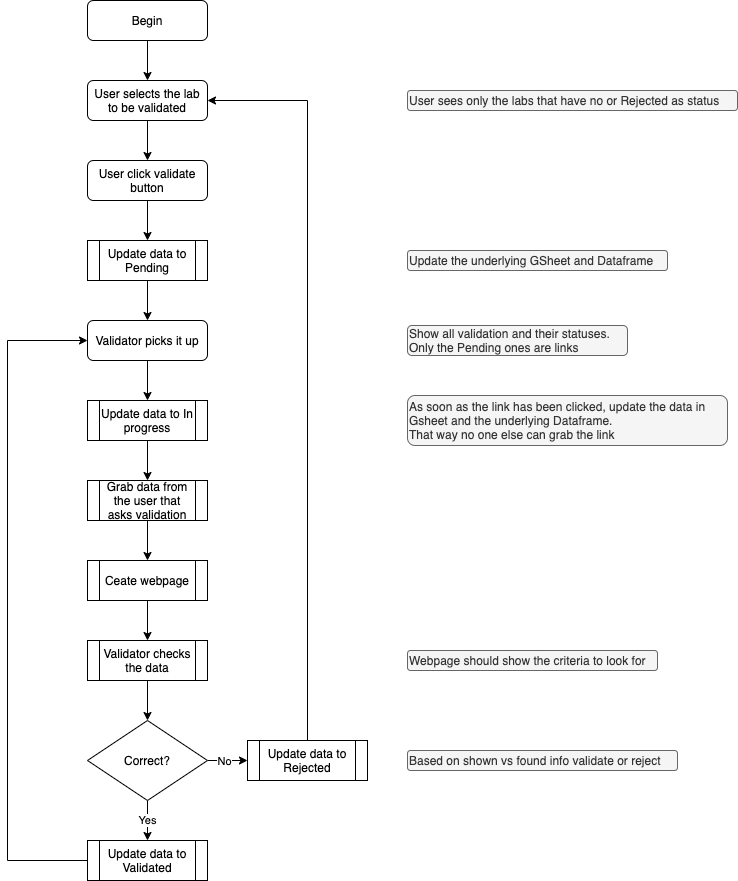

The diagram above was exported from draw.io. Its source (the exported page's mxGraphModel, read from the mxfile embedded in the PNG):
<mxGraphModel dx="1426" dy="832" grid="1" gridSize="10" guides="1" tooltips="1" connect="1" arrows="1" fold="1" page="1" pageScale="1" pageWidth="827" pageHeight="1169" math="0" shadow="0">
  <root>
    <mxCell id="WIyWlLk6GJQsqaUBKTNV-0" />
    <mxCell id="WIyWlLk6GJQsqaUBKTNV-1" parent="WIyWlLk6GJQsqaUBKTNV-0" />
    <mxCell id="hJoWORI48aFnA-Jzml4O-5" value="" style="edgeStyle=orthogonalEdgeStyle;rounded=0;orthogonalLoop=1;jettySize=auto;html=1;" parent="WIyWlLk6GJQsqaUBKTNV-1" source="WIyWlLk6GJQsqaUBKTNV-3" target="hJoWORI48aFnA-Jzml4O-0" edge="1">
      <mxGeometry relative="1" as="geometry" />
    </mxCell>
    <mxCell id="WIyWlLk6GJQsqaUBKTNV-3" value="Begin" style="rounded=1;whiteSpace=wrap;html=1;fontSize=12;glass=0;strokeWidth=1;shadow=0;" parent="WIyWlLk6GJQsqaUBKTNV-1" vertex="1">
      <mxGeometry x="160" y="80" width="120" height="40" as="geometry" />
    </mxCell>
    <mxCell id="hJoWORI48aFnA-Jzml4O-3" value="" style="edgeStyle=orthogonalEdgeStyle;rounded=0;orthogonalLoop=1;jettySize=auto;html=1;" parent="WIyWlLk6GJQsqaUBKTNV-1" source="hJoWORI48aFnA-Jzml4O-0" target="hJoWORI48aFnA-Jzml4O-1" edge="1">
      <mxGeometry relative="1" as="geometry" />
    </mxCell>
    <mxCell id="hJoWORI48aFnA-Jzml4O-0" value="User selects the lab to be validated" style="rounded=1;whiteSpace=wrap;html=1;" parent="WIyWlLk6GJQsqaUBKTNV-1" vertex="1">
      <mxGeometry x="160" y="160" width="120" height="40" as="geometry" />
    </mxCell>
    <mxCell id="hJoWORI48aFnA-Jzml4O-7" value="" style="edgeStyle=orthogonalEdgeStyle;rounded=0;orthogonalLoop=1;jettySize=auto;html=1;" parent="WIyWlLk6GJQsqaUBKTNV-1" source="hJoWORI48aFnA-Jzml4O-1" target="hJoWORI48aFnA-Jzml4O-6" edge="1">
      <mxGeometry relative="1" as="geometry" />
    </mxCell>
    <mxCell id="hJoWORI48aFnA-Jzml4O-1" value="User click validate button" style="rounded=1;whiteSpace=wrap;html=1;" parent="WIyWlLk6GJQsqaUBKTNV-1" vertex="1">
      <mxGeometry x="160" y="240" width="120" height="40" as="geometry" />
    </mxCell>
    <mxCell id="hJoWORI48aFnA-Jzml4O-10" value="" style="edgeStyle=orthogonalEdgeStyle;rounded=0;orthogonalLoop=1;jettySize=auto;html=1;" parent="WIyWlLk6GJQsqaUBKTNV-1" source="hJoWORI48aFnA-Jzml4O-6" target="hJoWORI48aFnA-Jzml4O-8" edge="1">
      <mxGeometry relative="1" as="geometry" />
    </mxCell>
    <mxCell id="hJoWORI48aFnA-Jzml4O-6" value="Update data to Pending" style="shape=process;whiteSpace=wrap;html=1;backgroundOutline=1;" parent="WIyWlLk6GJQsqaUBKTNV-1" vertex="1">
      <mxGeometry x="160" y="320" width="120" height="40" as="geometry" />
    </mxCell>
    <mxCell id="hJoWORI48aFnA-Jzml4O-11" value="" style="edgeStyle=orthogonalEdgeStyle;rounded=0;orthogonalLoop=1;jettySize=auto;html=1;" parent="WIyWlLk6GJQsqaUBKTNV-1" source="hJoWORI48aFnA-Jzml4O-8" target="hJoWORI48aFnA-Jzml4O-9" edge="1">
      <mxGeometry relative="1" as="geometry" />
    </mxCell>
    <mxCell id="hJoWORI48aFnA-Jzml4O-8" value="Validator picks it up" style="rounded=1;whiteSpace=wrap;html=1;" parent="WIyWlLk6GJQsqaUBKTNV-1" vertex="1">
      <mxGeometry x="160" y="400" width="120" height="40" as="geometry" />
    </mxCell>
    <mxCell id="hJoWORI48aFnA-Jzml4O-15" value="" style="edgeStyle=orthogonalEdgeStyle;rounded=0;orthogonalLoop=1;jettySize=auto;html=1;" parent="WIyWlLk6GJQsqaUBKTNV-1" source="hJoWORI48aFnA-Jzml4O-9" target="hJoWORI48aFnA-Jzml4O-14" edge="1">
      <mxGeometry relative="1" as="geometry" />
    </mxCell>
    <mxCell id="hJoWORI48aFnA-Jzml4O-9" value="Update data to In progress" style="shape=process;whiteSpace=wrap;html=1;backgroundOutline=1;" parent="WIyWlLk6GJQsqaUBKTNV-1" vertex="1">
      <mxGeometry x="160" y="480" width="120" height="40" as="geometry" />
    </mxCell>
    <mxCell id="hJoWORI48aFnA-Jzml4O-17" value="" style="edgeStyle=orthogonalEdgeStyle;rounded=0;orthogonalLoop=1;jettySize=auto;html=1;" parent="WIyWlLk6GJQsqaUBKTNV-1" source="hJoWORI48aFnA-Jzml4O-14" target="hJoWORI48aFnA-Jzml4O-16" edge="1">
      <mxGeometry relative="1" as="geometry" />
    </mxCell>
    <mxCell id="hJoWORI48aFnA-Jzml4O-14" value="Grab data from the user that asks validation" style="shape=process;whiteSpace=wrap;html=1;backgroundOutline=1;" parent="WIyWlLk6GJQsqaUBKTNV-1" vertex="1">
      <mxGeometry x="160" y="560" width="120" height="40" as="geometry" />
    </mxCell>
    <mxCell id="hJoWORI48aFnA-Jzml4O-19" value="" style="edgeStyle=orthogonalEdgeStyle;rounded=0;orthogonalLoop=1;jettySize=auto;html=1;" parent="WIyWlLk6GJQsqaUBKTNV-1" source="hJoWORI48aFnA-Jzml4O-16" target="hJoWORI48aFnA-Jzml4O-18" edge="1">
      <mxGeometry relative="1" as="geometry" />
    </mxCell>
    <mxCell id="hJoWORI48aFnA-Jzml4O-16" value="Ceate webpage" style="shape=process;whiteSpace=wrap;html=1;backgroundOutline=1;" parent="WIyWlLk6GJQsqaUBKTNV-1" vertex="1">
      <mxGeometry x="160" y="640" width="120" height="40" as="geometry" />
    </mxCell>
    <mxCell id="hJoWORI48aFnA-Jzml4O-21" value="" style="edgeStyle=orthogonalEdgeStyle;rounded=0;orthogonalLoop=1;jettySize=auto;html=1;" parent="WIyWlLk6GJQsqaUBKTNV-1" source="hJoWORI48aFnA-Jzml4O-18" target="hJoWORI48aFnA-Jzml4O-20" edge="1">
      <mxGeometry relative="1" as="geometry" />
    </mxCell>
    <mxCell id="hJoWORI48aFnA-Jzml4O-18" value="Validator checks the data" style="shape=process;whiteSpace=wrap;html=1;backgroundOutline=1;" parent="WIyWlLk6GJQsqaUBKTNV-1" vertex="1">
      <mxGeometry x="160" y="720" width="120" height="40" as="geometry" />
    </mxCell>
    <mxCell id="hJoWORI48aFnA-Jzml4O-24" value="" style="edgeStyle=orthogonalEdgeStyle;rounded=0;orthogonalLoop=1;jettySize=auto;html=1;" parent="WIyWlLk6GJQsqaUBKTNV-1" source="hJoWORI48aFnA-Jzml4O-20" target="hJoWORI48aFnA-Jzml4O-23" edge="1">
      <mxGeometry relative="1" as="geometry" />
    </mxCell>
    <mxCell id="hJoWORI48aFnA-Jzml4O-28" value="No" style="edgeLabel;html=1;align=center;verticalAlign=middle;resizable=0;points=[];" parent="hJoWORI48aFnA-Jzml4O-24" vertex="1" connectable="0">
      <mxGeometry x="-0.2" relative="1" as="geometry">
        <mxPoint as="offset" />
      </mxGeometry>
    </mxCell>
    <mxCell id="hJoWORI48aFnA-Jzml4O-25" value="" style="edgeStyle=orthogonalEdgeStyle;rounded=0;orthogonalLoop=1;jettySize=auto;html=1;" parent="WIyWlLk6GJQsqaUBKTNV-1" source="hJoWORI48aFnA-Jzml4O-20" target="hJoWORI48aFnA-Jzml4O-22" edge="1">
      <mxGeometry relative="1" as="geometry" />
    </mxCell>
    <mxCell id="hJoWORI48aFnA-Jzml4O-27" value="Yes" style="edgeLabel;html=1;align=center;verticalAlign=middle;resizable=0;points=[];" parent="hJoWORI48aFnA-Jzml4O-25" vertex="1" connectable="0">
      <mxGeometry x="-0.05" y="-1" relative="1" as="geometry">
        <mxPoint as="offset" />
      </mxGeometry>
    </mxCell>
    <mxCell id="hJoWORI48aFnA-Jzml4O-20" value="Correct?" style="rhombus;whiteSpace=wrap;html=1;" parent="WIyWlLk6GJQsqaUBKTNV-1" vertex="1">
      <mxGeometry x="160" y="800" width="120" height="80" as="geometry" />
    </mxCell>
    <mxCell id="hJoWORI48aFnA-Jzml4O-31" style="edgeStyle=orthogonalEdgeStyle;rounded=0;orthogonalLoop=1;jettySize=auto;html=1;exitX=0;exitY=0.5;exitDx=0;exitDy=0;entryX=0;entryY=0.5;entryDx=0;entryDy=0;" parent="WIyWlLk6GJQsqaUBKTNV-1" source="hJoWORI48aFnA-Jzml4O-22" target="hJoWORI48aFnA-Jzml4O-8" edge="1">
      <mxGeometry relative="1" as="geometry">
        <Array as="points">
          <mxPoint x="80" y="940" />
          <mxPoint x="80" y="420" />
        </Array>
      </mxGeometry>
    </mxCell>
    <mxCell id="hJoWORI48aFnA-Jzml4O-22" value="Update data to Validated" style="shape=process;whiteSpace=wrap;html=1;backgroundOutline=1;" parent="WIyWlLk6GJQsqaUBKTNV-1" vertex="1">
      <mxGeometry x="160" y="920" width="120" height="40" as="geometry" />
    </mxCell>
    <mxCell id="hJoWORI48aFnA-Jzml4O-29" style="edgeStyle=orthogonalEdgeStyle;rounded=0;orthogonalLoop=1;jettySize=auto;html=1;exitX=0.5;exitY=0;exitDx=0;exitDy=0;entryX=1;entryY=0.5;entryDx=0;entryDy=0;" parent="WIyWlLk6GJQsqaUBKTNV-1" source="hJoWORI48aFnA-Jzml4O-23" target="hJoWORI48aFnA-Jzml4O-0" edge="1">
      <mxGeometry relative="1" as="geometry" />
    </mxCell>
    <mxCell id="hJoWORI48aFnA-Jzml4O-23" value="Update data to Rejected" style="shape=process;whiteSpace=wrap;html=1;backgroundOutline=1;" parent="WIyWlLk6GJQsqaUBKTNV-1" vertex="1">
      <mxGeometry x="320" y="820" width="120" height="40" as="geometry" />
    </mxCell>
    <mxCell id="hJoWORI48aFnA-Jzml4O-32" value="&lt;div&gt;&lt;span&gt;User sees only the labs that have no or Rejected as status&lt;/span&gt;&lt;/div&gt;" style="text;html=1;align=left;verticalAlign=middle;resizable=0;points=[];autosize=1;fillColor=#f5f5f5;strokeColor=#666666;fontColor=#333333;rounded=1;" parent="WIyWlLk6GJQsqaUBKTNV-1" vertex="1">
      <mxGeometry x="480" y="170" width="330" height="20" as="geometry" />
    </mxCell>
    <mxCell id="hJoWORI48aFnA-Jzml4O-33" value="&lt;div&gt;&lt;span&gt;Update the underlying GSheet and Dataframe&lt;/span&gt;&lt;/div&gt;" style="text;html=1;align=left;verticalAlign=middle;resizable=0;points=[];autosize=1;fillColor=#f5f5f5;strokeColor=#666666;fontColor=#333333;rounded=1;" parent="WIyWlLk6GJQsqaUBKTNV-1" vertex="1">
      <mxGeometry x="480" y="330" width="260" height="20" as="geometry" />
    </mxCell>
    <mxCell id="hJoWORI48aFnA-Jzml4O-34" value="&lt;div&gt;&lt;span&gt;Show all validation and their statuses.&amp;nbsp;&lt;/span&gt;&lt;/div&gt;&lt;div&gt;&lt;span&gt;Only the Pending ones are links&lt;/span&gt;&lt;/div&gt;" style="text;html=1;align=left;verticalAlign=middle;resizable=0;points=[];autosize=1;fillColor=#f5f5f5;strokeColor=#666666;fontColor=#333333;rounded=1;" parent="WIyWlLk6GJQsqaUBKTNV-1" vertex="1">
      <mxGeometry x="480" y="405" width="220" height="30" as="geometry" />
    </mxCell>
    <mxCell id="hJoWORI48aFnA-Jzml4O-35" value="&lt;div&gt;&lt;span&gt;As soon as the link has been clicked, update the data in&amp;nbsp;&lt;/span&gt;&lt;/div&gt;&lt;div&gt;&lt;span&gt;Gsheet&amp;nbsp;&lt;/span&gt;&lt;span&gt;and the underlying Dataframe.&amp;nbsp;&lt;/span&gt;&lt;/div&gt;&lt;div&gt;&lt;span&gt;That way no one else can&amp;nbsp;&lt;/span&gt;&lt;span&gt;grab the link&lt;/span&gt;&lt;/div&gt;" style="text;html=1;align=left;verticalAlign=middle;resizable=0;points=[];autosize=1;fillColor=#f5f5f5;strokeColor=#666666;fontColor=#333333;rounded=1;" parent="WIyWlLk6GJQsqaUBKTNV-1" vertex="1">
      <mxGeometry x="480" y="475" width="320" height="50" as="geometry" />
    </mxCell>
    <mxCell id="hJoWORI48aFnA-Jzml4O-36" value="&lt;div&gt;Webpage should show the criteria to look for&lt;/div&gt;" style="text;html=1;align=left;verticalAlign=middle;resizable=0;points=[];autosize=1;fillColor=#f5f5f5;strokeColor=#666666;fontColor=#333333;rounded=1;" parent="WIyWlLk6GJQsqaUBKTNV-1" vertex="1">
      <mxGeometry x="480" y="730" width="250" height="20" as="geometry" />
    </mxCell>
    <mxCell id="hJoWORI48aFnA-Jzml4O-37" value="&lt;div&gt;Based on shown vs found info validate or reject&lt;/div&gt;" style="text;html=1;align=left;verticalAlign=middle;resizable=0;points=[];autosize=1;fillColor=#f5f5f5;strokeColor=#666666;fontColor=#333333;rounded=1;" parent="WIyWlLk6GJQsqaUBKTNV-1" vertex="1">
      <mxGeometry x="480" y="830" width="270" height="20" as="geometry" />
    </mxCell>
  </root>
</mxGraphModel>